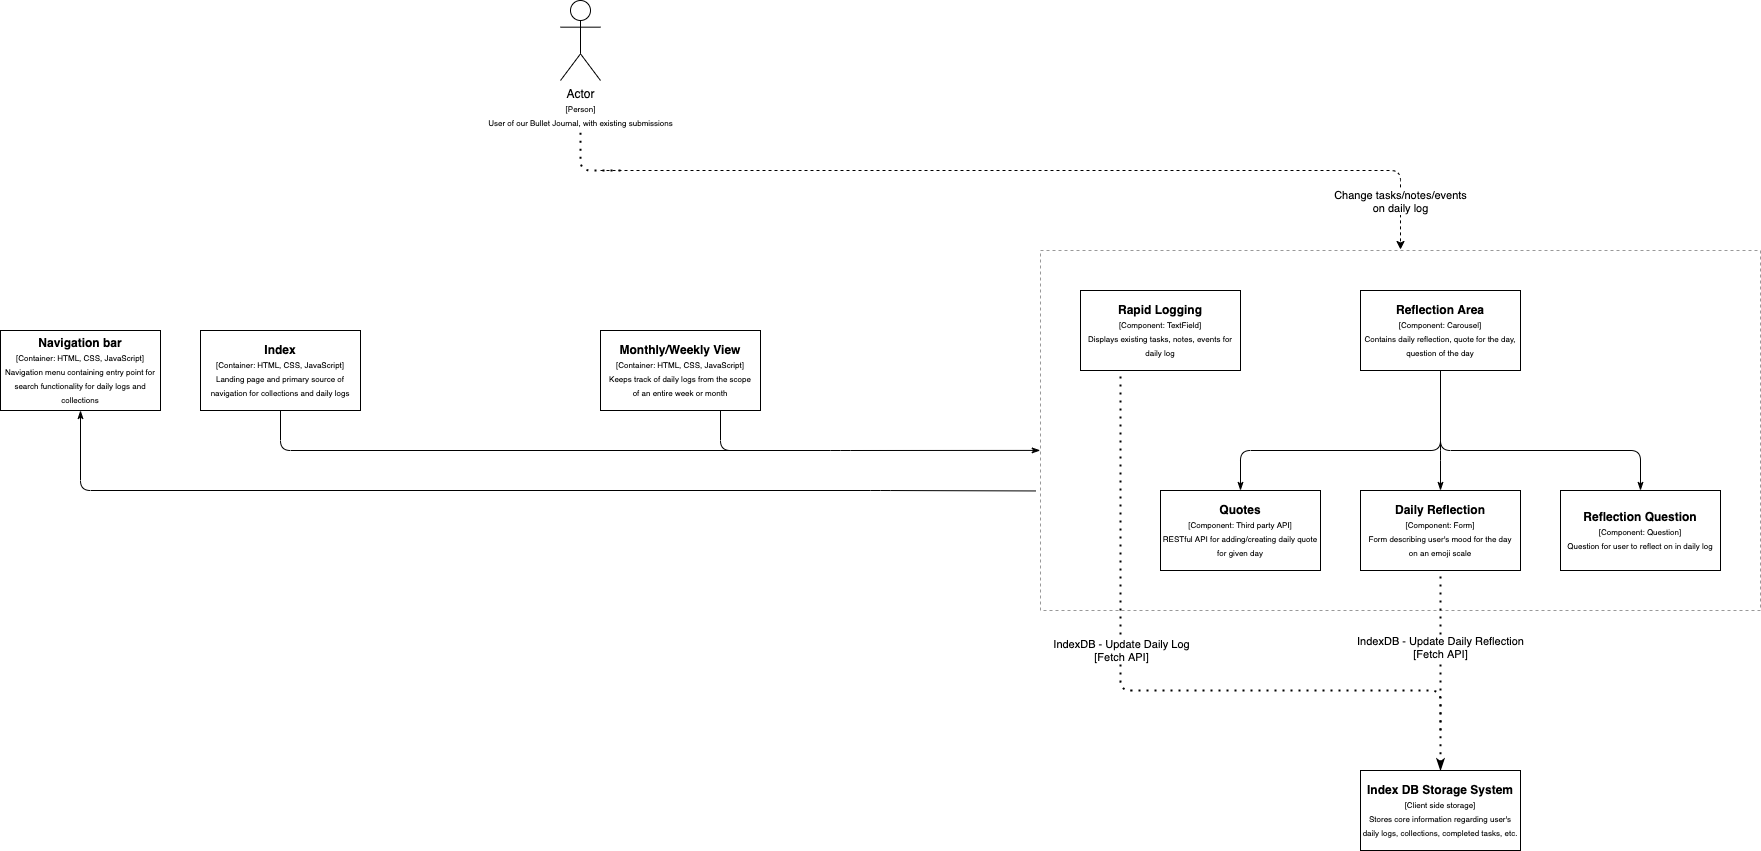

The diagram above was exported from draw.io. Its source (the exported page's mxGraphModel, read from the mxfile embedded in the PNG):
<mxGraphModel dx="1849" dy="976" grid="1" gridSize="10" guides="1" tooltips="1" connect="1" arrows="1" fold="1" page="1" pageScale="1" pageWidth="850" pageHeight="1100" math="0" shadow="0">
  <root>
    <mxCell id="0" />
    <mxCell id="1" parent="0" />
    <mxCell id="2" value="Actor&lt;br&gt;&lt;font style=&quot;font-size: 8px&quot;&gt;[Person]&lt;br&gt;&lt;/font&gt;&lt;font style=&quot;font-size: 8px&quot;&gt;User of our Bullet Journal, with existing submissions&lt;/font&gt;" style="shape=umlActor;verticalLabelPosition=bottom;verticalAlign=top;html=1;outlineConnect=0;" parent="1" vertex="1">
      <mxGeometry x="400" y="150" width="40" height="80" as="geometry" />
    </mxCell>
    <mxCell id="6" value="&lt;b&gt;Index DB Storage System&lt;/b&gt;&lt;br&gt;&lt;font style=&quot;font-size: 8px&quot;&gt;[Client side storage]&lt;br&gt;Stores core information regarding user's daily logs, collections, completed tasks, etc.&lt;br&gt;&lt;/font&gt;" style="rounded=0;whiteSpace=wrap;html=1;" parent="1" vertex="1">
      <mxGeometry x="1200" y="920" width="160" height="80" as="geometry" />
    </mxCell>
    <mxCell id="9" value="" style="rounded=0;whiteSpace=wrap;html=1;dashed=1;opacity=40;strokeWidth=1;perimeterSpacing=1;shadow=0;glass=0;sketch=0;container=0;align=left;" parent="1" vertex="1">
      <mxGeometry x="880" y="400" width="720" height="360" as="geometry" />
    </mxCell>
    <mxCell id="10" value="&lt;b&gt;Index&lt;/b&gt;&lt;br&gt;&lt;font style=&quot;font-size: 8px&quot;&gt;[Container: HTML, CSS, JavaScript]&lt;br&gt;Landing page and primary source of&lt;br&gt;navigation for collections and daily logs&lt;br&gt;&lt;/font&gt;" style="rounded=0;whiteSpace=wrap;html=1;" parent="1" vertex="1">
      <mxGeometry x="40" y="480" width="160" height="80" as="geometry" />
    </mxCell>
    <mxCell id="11" value="&lt;b&gt;Monthly/Weekly View&lt;/b&gt;&lt;br&gt;&lt;font style=&quot;font-size: 8px&quot;&gt;[Container: HTML, CSS, JavaScript]&lt;br&gt;Keeps track of daily logs from the scope&lt;br&gt;of an entire week or month&lt;br&gt;&lt;/font&gt;" style="rounded=0;whiteSpace=wrap;html=1;" parent="1" vertex="1">
      <mxGeometry x="440" y="480" width="160" height="80" as="geometry" />
    </mxCell>
    <mxCell id="12" value="&lt;b&gt;Rapid Logging&lt;/b&gt;&lt;br&gt;&lt;font style=&quot;font-size: 8px&quot;&gt;[Component: TextField]&lt;br&gt;Displays existing tasks, notes, events for daily log&lt;br&gt;&lt;/font&gt;" style="rounded=0;whiteSpace=wrap;html=1;" parent="1" vertex="1">
      <mxGeometry x="920" y="440" width="160" height="80" as="geometry" />
    </mxCell>
    <mxCell id="17" value="" style="endArrow=classic;html=1;dashed=1;entryX=0.5;entryY=0;entryDx=0;entryDy=0;" parent="1" target="9" edge="1">
      <mxGeometry width="50" height="50" relative="1" as="geometry">
        <mxPoint x="440" y="320" as="sourcePoint" />
        <mxPoint x="890" y="330" as="targetPoint" />
        <Array as="points">
          <mxPoint x="1240" y="320" />
        </Array>
      </mxGeometry>
    </mxCell>
    <mxCell id="19" value="Change tasks/notes/events&lt;br&gt;on daily log" style="edgeLabel;html=1;align=center;verticalAlign=middle;resizable=0;points=[];" parent="17" vertex="1" connectable="0">
      <mxGeometry x="-0.0043" y="1" relative="1" as="geometry">
        <mxPoint x="361.66999999999996" y="31" as="offset" />
      </mxGeometry>
    </mxCell>
    <mxCell id="21" value="&lt;b&gt;Navigation bar&lt;/b&gt;&lt;br&gt;&lt;font style=&quot;font-size: 8px&quot;&gt;[Container: HTML, CSS, JavaScript]&lt;br&gt;Navigation menu containing entry point for search functionality for daily logs and collections&lt;br&gt;&lt;/font&gt;" style="rounded=0;whiteSpace=wrap;html=1;" parent="1" vertex="1">
      <mxGeometry x="-160" y="480" width="160" height="80" as="geometry" />
    </mxCell>
    <mxCell id="23" value="" style="endArrow=none;dashed=1;html=1;dashPattern=1 3;strokeWidth=2;" parent="1" edge="1">
      <mxGeometry width="50" height="50" relative="1" as="geometry">
        <mxPoint x="460" y="320" as="sourcePoint" />
        <mxPoint x="420" y="280" as="targetPoint" />
        <Array as="points">
          <mxPoint x="420" y="320" />
        </Array>
      </mxGeometry>
    </mxCell>
    <mxCell id="29" value="" style="endArrow=none;html=1;entryX=-0.005;entryY=0.667;entryDx=0;entryDy=0;exitX=0.5;exitY=1;exitDx=0;exitDy=0;startArrow=classicThin;startFill=1;entryPerimeter=0;" parent="1" source="21" target="9" edge="1">
      <mxGeometry width="50" height="50" relative="1" as="geometry">
        <mxPoint x="400" y="730" as="sourcePoint" />
        <mxPoint x="720.0000000000002" y="560" as="targetPoint" />
        <Array as="points">
          <mxPoint x="-80" y="640" />
          <mxPoint x="720" y="640" />
        </Array>
      </mxGeometry>
    </mxCell>
    <mxCell id="33" value="" style="endArrow=classicThin;html=1;exitX=0.75;exitY=1;exitDx=0;exitDy=0;endFill=1;entryX=0.001;entryY=0.555;entryDx=0;entryDy=0;entryPerimeter=0;" parent="1" source="11" target="9" edge="1">
      <mxGeometry width="50" height="50" relative="1" as="geometry">
        <mxPoint x="600" y="610" as="sourcePoint" />
        <mxPoint x="870" y="600" as="targetPoint" />
        <Array as="points">
          <mxPoint x="560" y="600" />
          <mxPoint x="680" y="600" />
        </Array>
      </mxGeometry>
    </mxCell>
    <mxCell id="36" value="" style="endArrow=none;dashed=1;html=1;dashPattern=1 3;strokeWidth=2;entryX=0.25;entryY=1;entryDx=0;entryDy=0;endFill=0;exitX=0.5;exitY=0;exitDx=0;exitDy=0;startArrow=classicThin;startFill=1;" parent="1" source="6" target="12" edge="1">
      <mxGeometry width="50" height="50" relative="1" as="geometry">
        <mxPoint x="1200" y="860" as="sourcePoint" />
        <mxPoint x="760" y="560" as="targetPoint" />
        <Array as="points">
          <mxPoint x="1280" y="840" />
          <mxPoint x="960" y="840" />
        </Array>
      </mxGeometry>
    </mxCell>
    <mxCell id="40" value="&lt;b&gt;Reflection Area&lt;/b&gt;&lt;br&gt;&lt;font style=&quot;font-size: 8px&quot;&gt;[Component: Carousel]&lt;br&gt;Contains daily reflection, quote for the day, question of the day&lt;br&gt;&lt;/font&gt;" style="rounded=0;whiteSpace=wrap;html=1;" parent="1" vertex="1">
      <mxGeometry x="1200" y="440" width="160" height="80" as="geometry" />
    </mxCell>
    <mxCell id="41" value="&lt;b&gt;Quotes&lt;/b&gt;&lt;br&gt;&lt;font style=&quot;font-size: 8px&quot;&gt;[Component: Third party API]&lt;br&gt;RESTful API for adding/creating daily quote for given day&lt;br&gt;&lt;/font&gt;" style="rounded=0;whiteSpace=wrap;html=1;" parent="1" vertex="1">
      <mxGeometry x="1000" y="640" width="160" height="80" as="geometry" />
    </mxCell>
    <mxCell id="42" value="&lt;b&gt;Daily Reflection&lt;/b&gt;&lt;br&gt;&lt;font style=&quot;font-size: 8px&quot;&gt;[Component: Form]&lt;br&gt;Form describing user's mood for the day&lt;br&gt;on an emoji scale&lt;br&gt;&lt;/font&gt;" style="rounded=0;whiteSpace=wrap;html=1;" parent="1" vertex="1">
      <mxGeometry x="1200" y="640" width="160" height="80" as="geometry" />
    </mxCell>
    <mxCell id="43" value="&lt;b&gt;Reflection Question&lt;/b&gt;&lt;br&gt;&lt;font style=&quot;font-size: 8px&quot;&gt;[Component: Question]&lt;br&gt;Question for user to reflect on in daily log&lt;br&gt;&lt;/font&gt;" style="rounded=0;whiteSpace=wrap;html=1;" parent="1" vertex="1">
      <mxGeometry x="1400" y="640" width="160" height="80" as="geometry" />
    </mxCell>
    <mxCell id="44" value="" style="endArrow=classicThin;html=1;exitX=0.5;exitY=1;exitDx=0;exitDy=0;endFill=1;entryX=0.5;entryY=0;entryDx=0;entryDy=0;" parent="1" source="40" target="42" edge="1">
      <mxGeometry width="50" height="50" relative="1" as="geometry">
        <mxPoint x="850" y="759.9999999999998" as="sourcePoint" />
        <mxPoint x="1160" y="799.9999999999998" as="targetPoint" />
        <Array as="points">
          <mxPoint x="1280" y="600" />
        </Array>
      </mxGeometry>
    </mxCell>
    <mxCell id="45" value="" style="endArrow=classicThin;html=1;endFill=1;entryX=0.5;entryY=0;entryDx=0;entryDy=0;" parent="1" target="41" edge="1">
      <mxGeometry width="50" height="50" relative="1" as="geometry">
        <mxPoint x="1280" y="560" as="sourcePoint" />
        <mxPoint x="1289.9999999999995" y="649.9999999999998" as="targetPoint" />
        <Array as="points">
          <mxPoint x="1280" y="600" />
          <mxPoint x="1080" y="600" />
        </Array>
      </mxGeometry>
    </mxCell>
    <mxCell id="46" value="" style="endArrow=classicThin;html=1;endFill=1;entryX=0.5;entryY=0;entryDx=0;entryDy=0;" parent="1" target="43" edge="1">
      <mxGeometry width="50" height="50" relative="1" as="geometry">
        <mxPoint x="1280" y="560" as="sourcePoint" />
        <mxPoint x="1390" y="630" as="targetPoint" />
        <Array as="points">
          <mxPoint x="1280" y="600" />
          <mxPoint x="1480" y="600" />
        </Array>
      </mxGeometry>
    </mxCell>
    <mxCell id="47" value="" style="endArrow=none;html=1;exitX=0.5;exitY=1;exitDx=0;exitDy=0;endFill=0;" parent="1" source="10" edge="1">
      <mxGeometry width="50" height="50" relative="1" as="geometry">
        <mxPoint x="220" y="560" as="sourcePoint" />
        <mxPoint x="600" y="600" as="targetPoint" />
        <Array as="points">
          <mxPoint x="120" y="600" />
        </Array>
      </mxGeometry>
    </mxCell>
    <mxCell id="48" value="" style="endArrow=none;dashed=1;html=1;dashPattern=1 3;strokeWidth=2;endFill=0;startArrow=none;startFill=0;" parent="1" target="42" edge="1">
      <mxGeometry width="50" height="50" relative="1" as="geometry">
        <mxPoint x="1280" y="880" as="sourcePoint" />
        <mxPoint x="970" y="530" as="targetPoint" />
        <Array as="points" />
      </mxGeometry>
    </mxCell>
    <mxCell id="49" value="IndexDB - Update Daily Reflection&lt;br&gt;[Fetch API]" style="edgeLabel;html=1;align=center;verticalAlign=middle;resizable=0;points=[];" parent="48" vertex="1" connectable="0">
      <mxGeometry x="0.0375" y="1" relative="1" as="geometry">
        <mxPoint as="offset" />
      </mxGeometry>
    </mxCell>
    <mxCell id="50" value="IndexDB - Update Daily Log&lt;br&gt;[Fetch API]" style="edgeLabel;html=1;align=center;verticalAlign=middle;resizable=0;points=[];" parent="48" vertex="1" connectable="0">
      <mxGeometry x="0.0375" y="1" relative="1" as="geometry">
        <mxPoint x="-319" y="3" as="offset" />
      </mxGeometry>
    </mxCell>
  </root>
</mxGraphModel>